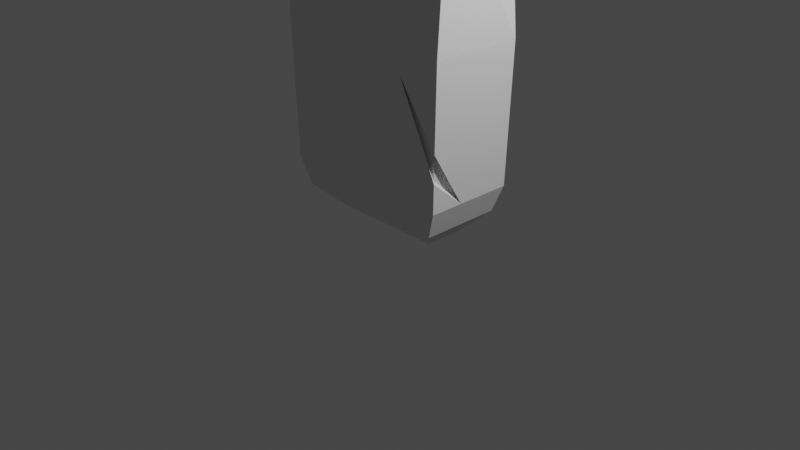 # Source: StoneMedium.blend  (saved by Blender 3.0.42; exported with 4.5.12 LTS)
import bpy
from mathutils import Matrix  # noqa: F401  (used for matrix-valued properties, if any)

bpy.ops.wm.read_factory_settings(use_empty=True)
scene = bpy.context.scene
scene.name = 'Scene'

# ---- collections
col_collection = bpy.data.collections.new('Collection'); scene.collection.children.link(col_collection)

# ---- world
world_world = bpy.data.worlds.new('World'); scene.world = world_world
world_world.use_nodes = True; world_world.node_tree.nodes.clear()
_N = world_world.node_tree.nodes; _L = world_world.node_tree.links
n0 = _N.new('ShaderNodeOutputWorld'); n0.name = 'World Output'; n0.location = (300, 300)
n1 = _N.new('ShaderNodeBackground'); n1.name = 'Background'; n1.location = (10, 300)
n1.inputs[0].default_value = (0.05088, 0.05088, 0.05088, 1.0)
_L.new(n1.outputs[0], n0.inputs[0])
n0.is_active_output = True
world_world.color = (0.05088, 0.05088, 0.05088)
world_world.use_sun_shadow = False
world_world.sun_shadow_jitter_overblur = 0.0

# ---- cameras
cam_camera = bpy.data.cameras.new('Camera')
cam_camera.clip_end = 100.0
cam_camera.ortho_scale = 7.314

# ---- lights
light_light = bpy.data.lights.new('Light', 'POINT')
light_light.transmission_factor = 0.0
light_light.energy = 1000.0
light_light.shadow_soft_size = 0.1
light_light.shadow_maximum_resolution = 0.006
light_light.use_absolute_resolution = True

# ---- meshes
me_cube_001 = bpy.data.meshes.new('Cube.001')
me_cube_001.from_pydata([(0.2657, 0.485, 2.829), (0.5167, 0.4818, 3.008), (0.5434, 0.5, 2.0), (0.2648, 0.463, 3.667), (-0.9588, -0.4794, 0.5335), (-1.0, -0.5, 2.0), (-0.9627, -0.4529, 3.579), (-0.9101, 0.4507, 3.638), (-1.0, 0.5, 2.0), (-0.9588, 0.4794, 0.5335), (0.8905, 0.4696, 3.683), (1.0, 0.5, 2.0), (0.9588, 0.4794, 0.5335), (0.9684, -0.3684, 3.535), (1.0, -0.5, 2.0), (0.9588, -0.4794, 0.5335), (-0.8094, -0.2976, 3.931), (-0.947, -0.4332, 3.801), (-0.7473, 0.3056, 4.01), (-0.8696, 0.4284, 3.903), (0.8127, -0.1829, 3.89), (0.9557, -0.3159, 3.729), (0.7222, 0.3383, 4.051), (0.8389, 0.4553, 3.982), (-0.6273, -0.1989, 0.01917), (-0.8569, -0.4285, 0.2487), (-0.6273, 0.1989, 0.01917), (-0.8569, 0.4285, 0.2487), (0.6273, -0.1989, 0.01917), (0.8569, -0.4285, 0.2487), (0.6273, 0.1989, 0.01917), (0.8569, 0.4285, 0.2487), (0.5436, 0.452, 1.999), (0.2658, 0.437, 2.828), (0.5169, 0.4338, 3.007), (0.2649, 0.415, 3.666), (-0.9459, 0.4703, 2.985), (-0.3313, 0.5, 2.0), (-0.2005, 0.5, 2.0), (0.1984, 0.4871, 1.079), (-0.3291, 0.49, 2.334), (-0.3313, 0.4644, 2.0), (-0.2005, 0.4644, 2.0), (0.1984, 0.4515, 1.078), (-0.9459, 0.4348, 2.985), (-0.3291, 0.4544, 2.333), (-1.0, -0.2641, 2.0), (-1.0, -0.07935, 2.0), (-0.9687, -0.4844, 0.8861), (-0.9821, -0.3062, 1.364), (-0.9825, -0.09506, 1.378), (-0.9653, 0.001944, 3.094), (-0.9881, -0.1759, 2.504), (-0.9941, -0.054, 2.249), (-0.9347, -0.2644, 2.0), (-0.9347, -0.07964, 2.0), (-0.9168, -0.3065, 1.364), (-0.9034, -0.4847, 0.8861), (-0.9172, -0.09536, 1.378), (-0.9, 0.001647, 3.094), (-0.9227, -0.1762, 2.504), (-0.9288, -0.05429, 2.249), (0.1461, -0.3658, 3.76), (0.2876, -0.3571, 3.755), (0.2484, -0.3999, 3.552), (0.06634, -0.4079, 3.556), (0.3283, -0.2171, 3.902), (0.2111, -0.2254, 3.905), (0.1462, -0.3655, 3.76), (0.2798, 0.0007633, 3.97), (0.03478, -0.4825, 2.581), (0.03467, -0.4828, 2.578), (0.2524, -0.3763, 3.694), (0.1446, -0.3429, 3.745), (0.2861, -0.3342, 3.74), (0.2468, -0.377, 3.537), (0.06482, -0.385, 3.541), (0.3267, -0.1942, 3.888), (0.2095, -0.2025, 3.891), (0.1447, -0.3426, 3.746), (0.2783, 0.02365, 3.956), (0.03325, -0.4597, 2.566), (0.2509, -0.3534, 3.679), (0.9588, -0.1145, 0.5335), (0.9757, -0.4879, 1.135), (0.9677, -0.4838, 0.8489), (0.5373, -0.4967, 1.763), (0.9277, -0.4399, 1.137), (0.9197, -0.4358, 0.8509), (0.9108, -0.06647, 0.5355), (0.4893, -0.4487, 1.765)], [], [(22, 18, 16, 67, 69, 66, 20), (10, 23, 21, 13), (6, 17, 19, 7), (29, 15, 4, 25), (7, 19, 23, 10, 3), (27, 9, 12, 31), (15, 85, 86, 84, 14, 5, 48, 4), (14, 70, 71, 5), (34, 32, 33, 35), (12, 11, 14, 84, 83), (11, 10, 13, 14), (31, 12, 83, 15, 29), (9, 8, 37, 39, 38, 2, 11, 12), (8, 36, 37), (26, 30, 28, 24), (4, 48, 50, 47, 8, 9), (5, 6, 7, 36, 8, 47, 53, 51, 52, 46), (16, 18, 19, 17), (18, 22, 23, 19), (22, 20, 21, 23), (20, 66, 63, 21), (13, 21, 63, 72, 64), (26, 24, 25, 27), (30, 26, 27, 31), (28, 30, 31, 29), (24, 28, 29, 25), (25, 4, 9, 27), (2, 1, 3, 10, 11), (3, 1, 34, 35), (1, 2, 32, 34), (0, 3, 35, 33), (2, 0, 33, 32), (42, 43, 41), (37, 36, 44, 41), (39, 37, 41, 43), (38, 40, 36, 7, 3, 0, 2), (41, 44, 45, 42), (36, 40, 45, 44), (38, 39, 43, 42), (40, 38, 42, 45), (55, 58, 57, 56, 54), (47, 50, 58, 55), (46, 49, 48, 5), (46, 52, 60, 54), (54, 60, 59, 61, 55), (48, 49, 56, 57), (53, 47, 55, 61), (52, 51, 59, 60), (50, 48, 57, 58), (49, 46, 54, 56), (51, 53, 61, 59), (74, 77, 78, 79, 73), (70, 64, 75, 81), (62, 68, 67, 16, 17), (68, 62, 73, 79), (5, 71, 70, 65, 6), (62, 65, 76, 73), (64, 70, 14, 13), (69, 67, 78, 80), (65, 62, 17, 6), (77, 80, 78), (76, 81, 75), (75, 82, 74, 73, 76), (66, 69, 80, 77), (64, 72, 82, 75), (67, 68, 79, 78), (72, 63, 74, 82), (63, 66, 77, 74), (65, 70, 81, 76), (88, 89, 87), (83, 85, 15), (83, 84, 87, 89), (84, 86, 90, 87), (87, 90, 88), (86, 85, 88, 90), (85, 83, 89, 88)])
_uv = me_cube_001.uv_layers.new(name='UVMap')
_uv.uv.foreach_set('vector', [0.6418, 0.5369, 0.8582, 0.5347, 0.859, 0.7152, 0.7218, 0.7139, 0.7104, 0.6415, 0.706, 0.7137, 0.6409, 0.7131, 0.5625, 0.5, 0.6082, 0.5, 0.6011, 0.75, 0.5625, 0.75, 0.5625, 0.0, 0.603, 0.0, 0.6062, 0.25, 0.5625, 0.25, 0.4054, 0.75, 0.4375, 0.75, 0.4375, 1.0, 0.4054, 1.0, 0.5625, 0.25, 0.6062, 0.25, 0.6082, 0.5, 0.5625, 0.5, 0.5625, 0.4131, 0.4054, 0.25, 0.4375, 0.25, 0.4375, 0.5, 0.4054, 0.5, 0.4375, 0.75, 0.4509, 0.75, 0.4899, 0.8075, 0.4631, 0.75, 0.5, 0.75, 0.5, 1.0, 0.4525, 1.0, 0.4375, 1.0, 0.5, 0.75, 0.5233, 0.8708, 0.5232, 0.8708, 0.5, 1.0, 0.5376, 0.4447, 0.5, 0.4429, 0.5311, 0.4106, 0.5625, 0.4131, 0.4375, 0.5, 0.5, 0.5, 0.5, 0.75, 0.4631, 0.75, 0.4375, 0.6548, 0.5, 0.5, 0.5625, 0.5, 0.5625, 0.75, 0.5, 0.75, 0.4054, 0.5, 0.4375, 0.5, 0.4375, 0.6548, 0.4375, 0.75, 0.4054, 0.75, 0.4375, 0.25, 0.5, 0.25, 0.5, 0.3336, 0.4607, 0.4005, 0.5, 0.3499, 0.5, 0.4429, 0.5, 0.5, 0.4375, 0.5, 0.5, 0.25, 0.5376, 0.25, 0.5, 0.3336, 0.1585, 0.567, 0.3415, 0.567, 0.3415, 0.683, 0.1585, 0.683, 0.4375, 0.0, 0.4525, 0.0, 0.4735, 0.1008, 0.5, 0.1052, 0.5, 0.25, 0.4375, 0.25, 0.5, 0.0, 0.5625, 0.0, 0.5625, 0.25, 0.5376, 0.25, 0.5, 0.25, 0.5, 0.1052, 0.5097, 0.1114, 0.5425, 0.1256, 0.5197, 0.07979, 0.5, 0.05898, 0.859, 0.7152, 0.8582, 0.5347, 0.875, 0.5015, 0.875, 0.75, 0.8582, 0.5347, 0.6418, 0.5369, 0.625, 0.5, 0.875, 0.5, 0.6418, 0.5369, 0.6409, 0.7131, 0.6011, 0.75, 0.6082, 0.5, 0.6409, 0.7131, 0.706, 0.7137, 0.7128, 0.75, 0.625, 0.75, 0.5625, 0.75, 0.6011, 0.75, 0.6018, 0.8378, 0.5897, 0.8425, 0.5625, 0.8432, 0.1585, 0.567, 0.1585, 0.683, 0.125, 0.75, 0.125, 0.5, 0.3415, 0.567, 0.1585, 0.567, 0.125, 0.5, 0.375, 0.5, 0.3415, 0.683, 0.3415, 0.567, 0.4054, 0.5, 0.4054, 0.75, 0.1585, 0.683, 0.3415, 0.683, 0.375, 0.75, 0.125, 0.75, 0.4054, 0.0, 0.4375, 0.0, 0.4375, 0.25, 0.4054, 0.25, 0.5, 0.4429, 0.5376, 0.4447, 0.5625, 0.4131, 0.5625, 0.5, 0.5, 0.5, 0.5625, 0.4131, 0.5376, 0.4447, 0.5376, 0.4447, 0.5625, 0.4131, 0.5376, 0.4447, 0.5, 0.4429, 0.5, 0.4429, 0.5376, 0.4447, 0.5311, 0.4106, 0.5625, 0.4131, 0.5625, 0.4131, 0.5311, 0.4106, 0.5, 0.4429, 0.5311, 0.4106, 0.5311, 0.4106, 0.5, 0.4429, 0.5, 0.3499, 0.4607, 0.4005, 0.5, 0.3336, 0.5, 0.3336, 0.5376, 0.25, 0.5376, 0.25, 0.5, 0.3336, 0.4607, 0.4005, 0.5, 0.3336, 0.5, 0.3336, 0.4607, 0.4005, 0.5, 0.3499, 0.5126, 0.3332, 0.5376, 0.25, 0.5625, 0.25, 0.5625, 0.4131, 0.5311, 0.4106, 0.5, 0.4429, 0.5, 0.3336, 0.5376, 0.25, 0.5126, 0.3332, 0.5, 0.3499, 0.5376, 0.25, 0.5126, 0.3332, 0.5126, 0.3332, 0.5376, 0.25, 0.5, 0.3499, 0.4607, 0.4005, 0.4607, 0.4005, 0.5, 0.3499, 0.5126, 0.3332, 0.5, 0.3499, 0.5, 0.3499, 0.5126, 0.3332, 0.5, 0.1052, 0.4735, 0.1008, 0.4525, 0.0, 0.4729, 0.04707, 0.5, 0.05898, 0.5, 0.1052, 0.4735, 0.1008, 0.4735, 0.1008, 0.5, 0.1052, 0.5, 0.05898, 0.4729, 0.04707, 0.4525, 0.0, 0.5, 0.0, 0.5, 0.05898, 0.5197, 0.07979, 0.5197, 0.07979, 0.5, 0.05898, 0.5, 0.05898, 0.5197, 0.07979, 0.5425, 0.1256, 0.5097, 0.1114, 0.5, 0.1052, 0.4525, 0.0, 0.4729, 0.04707, 0.4729, 0.04707, 0.4525, 0.0, 0.5097, 0.1114, 0.5, 0.1052, 0.5, 0.1052, 0.5097, 0.1114, 0.5197, 0.07979, 0.5425, 0.1256, 0.5425, 0.1256, 0.5197, 0.07979, 0.4735, 0.1008, 0.4525, 0.0, 0.4525, 0.0, 0.4735, 0.1008, 0.4729, 0.04707, 0.5, 0.05898, 0.5, 0.05898, 0.4729, 0.04707, 0.5425, 0.1256, 0.5097, 0.1114, 0.5097, 0.1114, 0.5425, 0.1256, 0.7128, 0.75, 0.706, 0.7137, 0.7218, 0.7139, 0.7314, 0.7499, 0.7314, 0.75, 0.5233, 0.8708, 0.5625, 0.8432, 0.5625, 0.8432, 0.5233, 0.8708, 0.7314, 0.75, 0.7314, 0.7499, 0.7218, 0.7139, 0.859, 0.7152, 0.875, 0.75, 0.7314, 0.7499, 0.7314, 0.75, 0.7314, 0.75, 0.7314, 0.7499, 0.5, 1.0, 0.5232, 0.8708, 0.5233, 0.8708, 0.5625, 0.8668, 0.5625, 1.0, 0.6019, 0.8564, 0.5625, 0.8668, 0.5625, 0.8668, 0.6019, 0.8564, 0.5625, 0.8432, 0.5233, 0.8708, 0.5, 0.75, 0.5625, 0.75, 0.7104, 0.6415, 0.7218, 0.7139, 0.7218, 0.7139, 0.7104, 0.6415, 0.5625, 0.8668, 0.6019, 0.8564, 0.603, 1.0, 0.5625, 1.0, 0.706, 0.7137, 0.7104, 0.6415, 0.7218, 0.7139, 0.5625, 0.8668, 0.5233, 0.8708, 0.5625, 0.8432, 0.5625, 0.8432, 0.5897, 0.8425, 0.6018, 0.8378, 0.6019, 0.8564, 0.5625, 0.8668, 0.706, 0.7137, 0.7104, 0.6415, 0.7104, 0.6415, 0.706, 0.7137, 0.5625, 0.8432, 0.5897, 0.8425, 0.5897, 0.8425, 0.5625, 0.8432, 0.7218, 0.7139, 0.7314, 0.7499, 0.7314, 0.7499, 0.7218, 0.7139, 0.5897, 0.8425, 0.6018, 0.8378, 0.6018, 0.8378, 0.5897, 0.8425, 0.7128, 0.75, 0.706, 0.7137, 0.706, 0.7137, 0.7128, 0.75, 0.5625, 0.8668, 0.5233, 0.8708, 0.5233, 0.8708, 0.5625, 0.8668, 0.4509, 0.75, 0.4375, 0.6548, 0.4631, 0.75, 0.4375, 0.6548, 0.4509, 0.75, 0.4375, 0.75, 0.4375, 0.6548, 0.4631, 0.75, 0.4631, 0.75, 0.4375, 0.6548, 0.4631, 0.75, 0.4899, 0.8075, 0.4899, 0.8075, 0.4631, 0.75, 0.4631, 0.75, 0.4899, 0.8075, 0.4509, 0.75, 0.4899, 0.8075, 0.4509, 0.75, 0.4509, 0.75, 0.4899, 0.8075, 0.4509, 0.75, 0.4375, 0.6548, 0.4375, 0.6548, 0.4509, 0.75])
me_cube_001.use_remesh_fix_poles = True
me_cube_001.use_remesh_preserve_attributes = False
me_cube_001.update()

# ---- objects
ob_light = bpy.data.objects.new('Light', light_light)
ob_camera = bpy.data.objects.new('Camera', cam_camera)
ob_cube = bpy.data.objects.new('Cube', me_cube_001)

# ---- transforms, parenting, visibility, modifiers, constraints
ob_light.location = (4.076, 1.005, 5.904)
ob_light.rotation_euler = (0.6503, 0.05522, 1.866)
ob_light.lock_rotations_4d = False
ob_light.empty_display_type = 'ARROWS'
ob_light.color = (0.0, 0.0, 0.0, 0.0)
ob_light.lineart.crease_threshold = 0.0
ob_camera.location = (7.359, -6.926, 4.958)
ob_camera.rotation_euler = (1.109, 0.0, 0.8149)
ob_camera.lock_rotations_4d = False
ob_camera.empty_display_type = 'ARROWS'
ob_camera.color = (0.0, 0.0, 0.0, 0.0)
ob_camera.display_type = 'WIRE'
ob_camera.lineart.crease_threshold = 0.0
ob_cube.location = (0.0, 0.0, 0.0)

# ---- collection membership
col_collection.objects.link(ob_light)
col_collection.objects.link(ob_camera)
col_collection.objects.link(ob_cube)

# ---- scene / render settings (as saved in the file)
scene.camera = ob_camera
scene.frame_start = 1; scene.frame_end = 250; scene.frame_set(1)
scene.render.engine = 'BLENDER_EEVEE_NEXT'
scene.cycles.sampling_pattern = 'TABULATED_SOBOL'
scene.cycles.use_light_tree = False
scene.view_settings.view_transform = 'Filmic'
bpy.context.view_layer.update()

